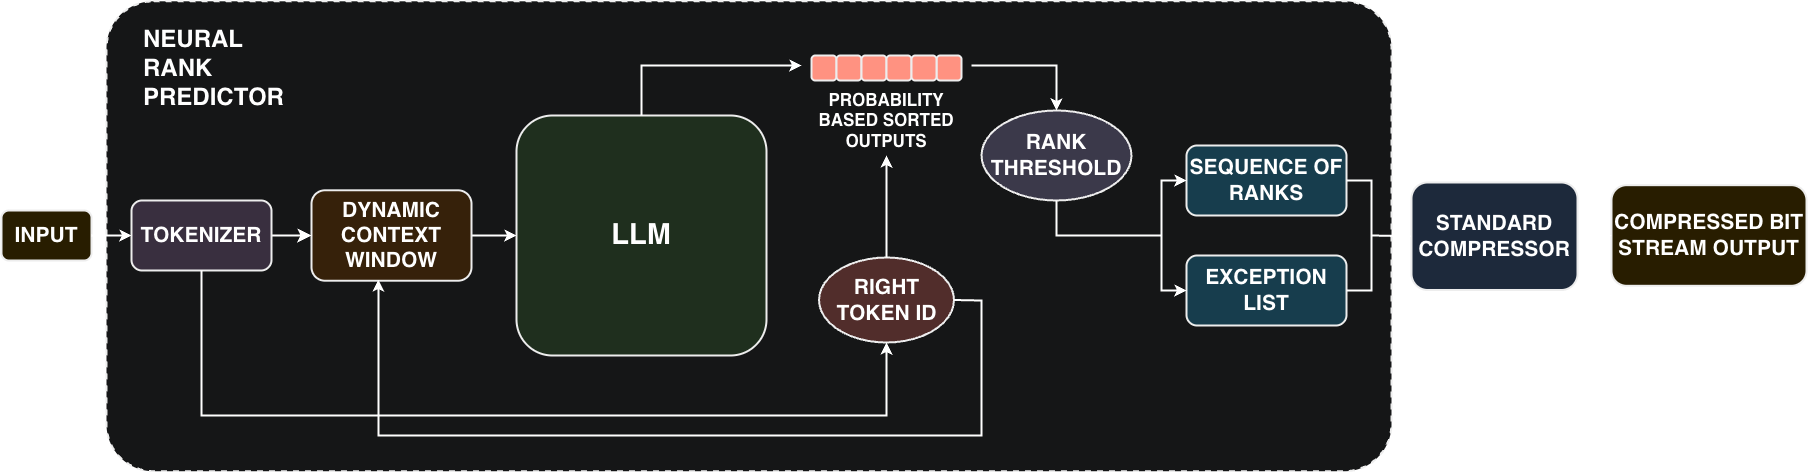

The diagram above was exported from draw.io. Its source (the exported page's mxGraphModel, read from the mxfile embedded in the PNG):
<mxGraphModel dx="2262" dy="1440" grid="1" gridSize="10" guides="1" tooltips="1" connect="1" arrows="1" fold="1" page="1" pageScale="1" pageWidth="827" pageHeight="1169" math="0" shadow="0">
  <root>
    <mxCell id="0" />
    <mxCell id="1" parent="0" />
    <mxCell id="zdtSUsua_pg0Ek73CjM6-1" value="" style="rounded=1;whiteSpace=wrap;html=1;strokeWidth=2;dashed=1;arcSize=10;fillColor=#F9FAFB;fontColor=#333333;strokeColor=#000000;gradientColor=none;" parent="1" vertex="1">
      <mxGeometry x="305" y="295.74" width="1285" height="470" as="geometry" />
    </mxCell>
    <mxCell id="zdtSUsua_pg0Ek73CjM6-2" value="&lt;font style=&quot;font-size: 21px;&quot;&gt;&lt;b style=&quot;&quot;&gt;INPUT&lt;/b&gt;&lt;/font&gt;" style="rounded=1;whiteSpace=wrap;html=1;fillColor=#fff2cc;strokeColor=#000000;strokeWidth=2;" parent="1" vertex="1">
      <mxGeometry x="200" y="505.01" width="90" height="50" as="geometry" />
    </mxCell>
    <mxCell id="zdtSUsua_pg0Ek73CjM6-3" value="" style="edgeStyle=orthogonalEdgeStyle;rounded=0;orthogonalLoop=1;jettySize=auto;html=1;strokeWidth=2;" parent="1" source="zdtSUsua_pg0Ek73CjM6-4" target="zdtSUsua_pg0Ek73CjM6-22" edge="1">
      <mxGeometry relative="1" as="geometry">
        <Array as="points">
          <mxPoint x="660" y="530" />
          <mxPoint x="660" y="530" />
        </Array>
      </mxGeometry>
    </mxCell>
    <mxCell id="zdtSUsua_pg0Ek73CjM6-4" value="&lt;font style=&quot;font-size: 21px;&quot;&gt;&lt;b style=&quot;&quot;&gt;DYNAMIC CONTEXT WINDOW&lt;/b&gt;&lt;/font&gt;" style="rounded=1;whiteSpace=wrap;html=1;fillColor=#ffe6cc;strokeColor=#000000;strokeWidth=2;" parent="1" vertex="1">
      <mxGeometry x="510" y="484.76" width="160" height="90.5" as="geometry" />
    </mxCell>
    <mxCell id="zdtSUsua_pg0Ek73CjM6-5" value="" style="rounded=1;whiteSpace=wrap;html=1;fillColor=#e51400;fontColor=#ffffff;strokeColor=#000000;strokeWidth=2;" parent="1" vertex="1">
      <mxGeometry x="1010" y="349.9999999999999" width="25" height="25" as="geometry" />
    </mxCell>
    <mxCell id="zdtSUsua_pg0Ek73CjM6-6" value="" style="rounded=1;whiteSpace=wrap;html=1;fillColor=light-dark(#e65c00, #ff9281);fontColor=#ffffff;strokeColor=#000000;strokeWidth=2;" parent="1" vertex="1">
      <mxGeometry x="1035" y="349.9999999999999" width="25" height="25" as="geometry" />
    </mxCell>
    <mxCell id="zdtSUsua_pg0Ek73CjM6-7" value="" style="rounded=1;whiteSpace=wrap;html=1;fillColor=light-dark(#ec9393, #ff9281);fontColor=#ffffff;strokeColor=#000000;strokeWidth=2;" parent="1" vertex="1">
      <mxGeometry x="1060" y="349.9999999999999" width="25" height="25" as="geometry" />
    </mxCell>
    <mxCell id="zdtSUsua_pg0Ek73CjM6-8" value="" style="rounded=1;whiteSpace=wrap;html=1;fillColor=light-dark(#f9bebe, #ff9281);fontColor=#ffffff;strokeColor=#000000;strokeWidth=2;" parent="1" vertex="1">
      <mxGeometry x="1085" y="349.9999999999999" width="25" height="25" as="geometry" />
    </mxCell>
    <mxCell id="zdtSUsua_pg0Ek73CjM6-9" value="" style="rounded=1;whiteSpace=wrap;html=1;fillColor=light-dark(#ffffff, #ff9281);fontColor=#ffffff;strokeColor=#000000;strokeWidth=2;" parent="1" vertex="1">
      <mxGeometry x="1135" y="349.9999999999999" width="25" height="25" as="geometry" />
    </mxCell>
    <mxCell id="zdtSUsua_pg0Ek73CjM6-10" value="" style="rounded=1;whiteSpace=wrap;html=1;fillColor=light-dark(#ffe5e5, #ff9281);fontColor=#ffffff;strokeColor=#000000;strokeWidth=2;" parent="1" vertex="1">
      <mxGeometry x="1110" y="349.9999999999999" width="25" height="25" as="geometry" />
    </mxCell>
    <mxCell id="zdtSUsua_pg0Ek73CjM6-11" value="&lt;b&gt;&lt;font style=&quot;font-size: 17px;&quot;&gt;PROBABILITY BASED SORTED OUTPUTS&lt;/font&gt;&lt;/b&gt;" style="text;html=1;align=center;verticalAlign=middle;whiteSpace=wrap;rounded=0;" parent="1" vertex="1">
      <mxGeometry x="1010" y="390" width="150" height="50" as="geometry" />
    </mxCell>
    <mxCell id="zdtSUsua_pg0Ek73CjM6-12" value="&lt;font style=&quot;font-size: 21px;&quot;&gt;&lt;b style=&quot;&quot;&gt;RIGHT TOKEN ID&lt;/b&gt;&lt;/font&gt;" style="ellipse;whiteSpace=wrap;html=1;fillColor=#f8cecc;strokeColor=#000000;strokeWidth=2;" parent="1" vertex="1">
      <mxGeometry x="1017.5" y="552" width="135" height="85" as="geometry" />
    </mxCell>
    <mxCell id="zdtSUsua_pg0Ek73CjM6-14" value="&lt;b style=&quot;&quot;&gt;&lt;font style=&quot;font-size: 21px;&quot;&gt;SEQUENCE OF RANKS&lt;/font&gt;&lt;/b&gt;" style="rounded=1;whiteSpace=wrap;html=1;fillColor=#b1ddf0;strokeColor=#000000;strokeWidth=2;" parent="1" vertex="1">
      <mxGeometry x="1385" y="440" width="160" height="70" as="geometry" />
    </mxCell>
    <mxCell id="zdtSUsua_pg0Ek73CjM6-15" value="&lt;font style=&quot;font-size: 24px;&quot;&gt;&lt;b style=&quot;&quot;&gt;NEURAL RANK PREDICTOR&lt;/b&gt;&lt;/font&gt;" style="text;html=1;align=left;verticalAlign=middle;whiteSpace=wrap;rounded=0;" parent="1" vertex="1">
      <mxGeometry x="340" y="320.63" width="120" height="83.75" as="geometry" />
    </mxCell>
    <mxCell id="zdtSUsua_pg0Ek73CjM6-16" value="" style="edgeStyle=orthogonalEdgeStyle;rounded=0;orthogonalLoop=1;jettySize=auto;html=1;strokeWidth=2;" parent="1" source="zdtSUsua_pg0Ek73CjM6-2" target="zdtSUsua_pg0Ek73CjM6-18" edge="1">
      <mxGeometry relative="1" as="geometry">
        <mxPoint x="290" y="531.8699999999999" as="sourcePoint" />
        <mxPoint x="490" y="531.8699999999999" as="targetPoint" />
      </mxGeometry>
    </mxCell>
    <mxCell id="zdtSUsua_pg0Ek73CjM6-17" value="" style="edgeStyle=none;curved=1;rounded=0;orthogonalLoop=1;jettySize=auto;html=1;fontSize=12;startSize=8;endSize=8;strokeWidth=2;" parent="1" source="zdtSUsua_pg0Ek73CjM6-18" target="zdtSUsua_pg0Ek73CjM6-4" edge="1">
      <mxGeometry relative="1" as="geometry" />
    </mxCell>
    <mxCell id="zdtSUsua_pg0Ek73CjM6-18" value="&lt;font style=&quot;font-size: 21px;&quot;&gt;&lt;b style=&quot;&quot;&gt;TOKENIZER&lt;/b&gt;&lt;/font&gt;" style="rounded=1;whiteSpace=wrap;html=1;fillColor=#e1d5e7;strokeColor=#000000;strokeWidth=2;" parent="1" vertex="1">
      <mxGeometry x="330" y="494.99" width="140" height="70" as="geometry" />
    </mxCell>
    <mxCell id="zdtSUsua_pg0Ek73CjM6-19" value="&lt;b style=&quot;&quot;&gt;&lt;font style=&quot;font-size: 21px;&quot;&gt;COMPRESSED BIT STREAM OUTPUT&lt;/font&gt;&lt;/b&gt;" style="rounded=1;whiteSpace=wrap;html=1;fillColor=#fff2cc;strokeColor=#000000;strokeWidth=2;" parent="1" vertex="1">
      <mxGeometry x="1810" y="479.68" width="195" height="100.62" as="geometry" />
    </mxCell>
    <mxCell id="MSfgHHQc7oQ1EJguDErb-7" value="" style="edgeStyle=orthogonalEdgeStyle;rounded=0;orthogonalLoop=1;jettySize=auto;html=1;strokeWidth=2;" parent="1" source="zdtSUsua_pg0Ek73CjM6-21" target="zdtSUsua_pg0Ek73CjM6-19" edge="1">
      <mxGeometry relative="1" as="geometry" />
    </mxCell>
    <mxCell id="zdtSUsua_pg0Ek73CjM6-21" value="&lt;font style=&quot;font-size: 21px;&quot;&gt;&lt;b style=&quot;&quot;&gt;STANDARD COMPRESSOR&lt;/b&gt;&lt;/font&gt;" style="rounded=1;whiteSpace=wrap;html=1;fillColor=#dae8fc;strokeColor=#000000;strokeWidth=2;" parent="1" vertex="1">
      <mxGeometry x="1610" y="477" width="166" height="107.49" as="geometry" />
    </mxCell>
    <mxCell id="zdtSUsua_pg0Ek73CjM6-22" value="&lt;b style=&quot;&quot;&gt;&lt;font style=&quot;font-size: 29px;&quot;&gt;LLM&lt;/font&gt;&lt;/b&gt;" style="rounded=1;whiteSpace=wrap;html=1;fillColor=#d5e8d4;strokeColor=#000000;strokeWidth=2;" parent="1" vertex="1">
      <mxGeometry x="715" y="410" width="250" height="240" as="geometry" />
    </mxCell>
    <mxCell id="zdtSUsua_pg0Ek73CjM6-23" value="" style="endArrow=classic;html=1;rounded=0;exitX=0.5;exitY=1;exitDx=0;exitDy=0;entryX=0.5;entryY=1;entryDx=0;entryDy=0;strokeWidth=2;" parent="1" source="zdtSUsua_pg0Ek73CjM6-18" target="zdtSUsua_pg0Ek73CjM6-12" edge="1">
      <mxGeometry width="50" height="50" relative="1" as="geometry">
        <mxPoint x="820" y="640" as="sourcePoint" />
        <mxPoint x="870" y="590" as="targetPoint" />
        <Array as="points">
          <mxPoint x="400" y="710" />
          <mxPoint x="1085" y="710" />
        </Array>
      </mxGeometry>
    </mxCell>
    <mxCell id="zdtSUsua_pg0Ek73CjM6-24" value="" style="endArrow=classic;html=1;rounded=0;exitX=1;exitY=0.5;exitDx=0;exitDy=0;entryX=0.418;entryY=0.987;entryDx=0;entryDy=0;entryPerimeter=0;strokeWidth=2;" parent="1" source="zdtSUsua_pg0Ek73CjM6-12" target="zdtSUsua_pg0Ek73CjM6-4" edge="1">
      <mxGeometry width="50" height="50" relative="1" as="geometry">
        <mxPoint x="880" y="640" as="sourcePoint" />
        <mxPoint x="930" y="590" as="targetPoint" />
        <Array as="points">
          <mxPoint x="1180" y="595" />
          <mxPoint x="1180" y="730" />
          <mxPoint x="577" y="730" />
        </Array>
      </mxGeometry>
    </mxCell>
    <mxCell id="zdtSUsua_pg0Ek73CjM6-25" value="" style="endArrow=classic;html=1;rounded=0;exitX=0.5;exitY=0;exitDx=0;exitDy=0;strokeWidth=2;" parent="1" source="zdtSUsua_pg0Ek73CjM6-22" edge="1">
      <mxGeometry width="50" height="50" relative="1" as="geometry">
        <mxPoint x="760" y="540" as="sourcePoint" />
        <mxPoint x="1000" y="360" as="targetPoint" />
        <Array as="points">
          <mxPoint x="840" y="360" />
        </Array>
      </mxGeometry>
    </mxCell>
    <mxCell id="zdtSUsua_pg0Ek73CjM6-26" value="" style="endArrow=classic;html=1;rounded=0;exitX=0.5;exitY=0;exitDx=0;exitDy=0;strokeWidth=2;" parent="1" source="zdtSUsua_pg0Ek73CjM6-12" edge="1">
      <mxGeometry width="50" height="50" relative="1" as="geometry">
        <mxPoint x="760" y="540" as="sourcePoint" />
        <mxPoint x="1085" y="450" as="targetPoint" />
      </mxGeometry>
    </mxCell>
    <mxCell id="MSfgHHQc7oQ1EJguDErb-1" value="&lt;b&gt;&lt;font style=&quot;font-size: 21px;&quot;&gt;RANK THRESHOLD&lt;/font&gt;&lt;/b&gt;" style="ellipse;whiteSpace=wrap;html=1;strokeWidth=2;fillColor=#d0cee2;strokeColor=#000000;" parent="1" vertex="1">
      <mxGeometry x="1180" y="404.99" width="150" height="90" as="geometry" />
    </mxCell>
    <mxCell id="MSfgHHQc7oQ1EJguDErb-2" style="edgeStyle=orthogonalEdgeStyle;rounded=0;orthogonalLoop=1;jettySize=auto;html=1;exitX=0.5;exitY=1;exitDx=0;exitDy=0;" parent="1" source="zdtSUsua_pg0Ek73CjM6-14" target="zdtSUsua_pg0Ek73CjM6-14" edge="1">
      <mxGeometry relative="1" as="geometry" />
    </mxCell>
    <mxCell id="MSfgHHQc7oQ1EJguDErb-4" value="" style="endArrow=classic;html=1;rounded=0;entryX=0.5;entryY=0;entryDx=0;entryDy=0;strokeWidth=2;" parent="1" target="MSfgHHQc7oQ1EJguDErb-1" edge="1">
      <mxGeometry width="50" height="50" relative="1" as="geometry">
        <mxPoint x="1170" y="360" as="sourcePoint" />
        <mxPoint x="1600" y="570" as="targetPoint" />
        <Array as="points">
          <mxPoint x="1255" y="360" />
        </Array>
      </mxGeometry>
    </mxCell>
    <mxCell id="MSfgHHQc7oQ1EJguDErb-5" value="" style="endArrow=classic;html=1;rounded=0;exitX=0.5;exitY=1;exitDx=0;exitDy=0;entryX=0;entryY=0.5;entryDx=0;entryDy=0;strokeWidth=2;" parent="1" source="MSfgHHQc7oQ1EJguDErb-1" target="zdtSUsua_pg0Ek73CjM6-14" edge="1">
      <mxGeometry width="50" height="50" relative="1" as="geometry">
        <mxPoint x="1350" y="500" as="sourcePoint" />
        <mxPoint x="1400" y="450" as="targetPoint" />
        <Array as="points">
          <mxPoint x="1255" y="530" />
          <mxPoint x="1360" y="530" />
          <mxPoint x="1360" y="475" />
        </Array>
      </mxGeometry>
    </mxCell>
    <mxCell id="MSfgHHQc7oQ1EJguDErb-6" value="&lt;b style=&quot;&quot;&gt;&lt;font style=&quot;font-size: 21px;&quot;&gt;EXCEPTION LIST&lt;/font&gt;&lt;/b&gt;" style="rounded=1;whiteSpace=wrap;html=1;fillColor=#b1ddf0;strokeColor=#000000;strokeWidth=2;" parent="1" vertex="1">
      <mxGeometry x="1385" y="550" width="160" height="70" as="geometry" />
    </mxCell>
    <mxCell id="MSfgHHQc7oQ1EJguDErb-8" value="" style="endArrow=classic;html=1;rounded=0;entryX=0;entryY=0.5;entryDx=0;entryDy=0;strokeWidth=2;" parent="1" target="MSfgHHQc7oQ1EJguDErb-6" edge="1">
      <mxGeometry width="50" height="50" relative="1" as="geometry">
        <mxPoint x="1360" y="530" as="sourcePoint" />
        <mxPoint x="1600" y="450" as="targetPoint" />
        <Array as="points">
          <mxPoint x="1360" y="585" />
        </Array>
      </mxGeometry>
    </mxCell>
    <mxCell id="MSfgHHQc7oQ1EJguDErb-9" value="" style="endArrow=classic;html=1;rounded=0;exitX=1;exitY=0.5;exitDx=0;exitDy=0;entryX=0;entryY=0.5;entryDx=0;entryDy=0;strokeWidth=2;" parent="1" source="zdtSUsua_pg0Ek73CjM6-14" target="zdtSUsua_pg0Ek73CjM6-21" edge="1">
      <mxGeometry width="50" height="50" relative="1" as="geometry">
        <mxPoint x="1420" y="500" as="sourcePoint" />
        <mxPoint x="1470" y="450" as="targetPoint" />
        <Array as="points">
          <mxPoint x="1570" y="475" />
          <mxPoint x="1570" y="530" />
        </Array>
      </mxGeometry>
    </mxCell>
    <mxCell id="MSfgHHQc7oQ1EJguDErb-10" value="" style="endArrow=none;html=1;rounded=0;exitX=1;exitY=0.5;exitDx=0;exitDy=0;strokeWidth=2;" parent="1" source="MSfgHHQc7oQ1EJguDErb-6" edge="1">
      <mxGeometry width="50" height="50" relative="1" as="geometry">
        <mxPoint x="1420" y="500" as="sourcePoint" />
        <mxPoint x="1570" y="530" as="targetPoint" />
        <Array as="points">
          <mxPoint x="1570" y="585" />
        </Array>
      </mxGeometry>
    </mxCell>
  </root>
</mxGraphModel>